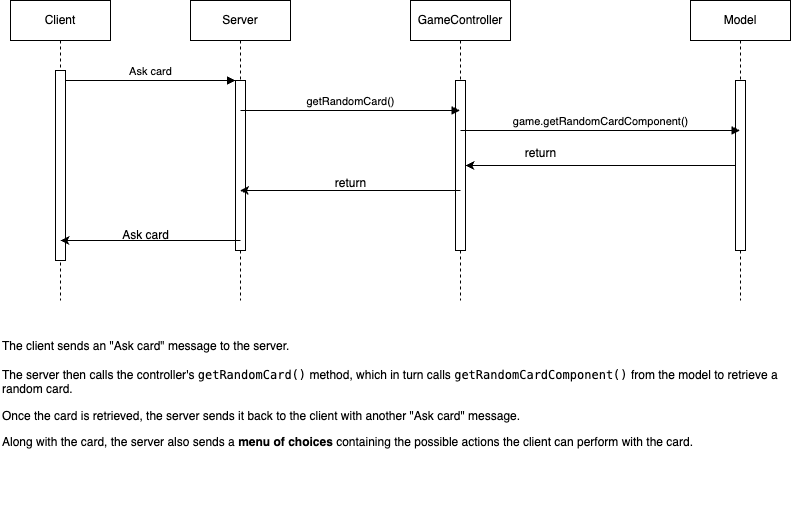

The diagram above was exported from draw.io. Its source (the exported page's mxGraphModel, read from the mxfile embedded in the PNG):
<mxGraphModel dx="933" dy="585" grid="1" gridSize="10" guides="1" tooltips="1" connect="1" arrows="1" fold="1" page="1" pageScale="1" pageWidth="850" pageHeight="1100" math="0" shadow="0">
  <root>
    <mxCell id="0" />
    <mxCell id="1" parent="0" />
    <mxCell id="aM9ryv3xv72pqoxQDRHE-1" value="Client" style="shape=umlLifeline;perimeter=lifelinePerimeter;whiteSpace=wrap;html=1;container=0;dropTarget=0;collapsible=0;recursiveResize=0;outlineConnect=0;portConstraint=eastwest;newEdgeStyle={&quot;edgeStyle&quot;:&quot;elbowEdgeStyle&quot;,&quot;elbow&quot;:&quot;vertical&quot;,&quot;curved&quot;:0,&quot;rounded&quot;:0};" parent="1" vertex="1">
      <mxGeometry x="40" y="40" width="100" height="300" as="geometry" />
    </mxCell>
    <mxCell id="aM9ryv3xv72pqoxQDRHE-2" value="" style="html=1;points=[];perimeter=orthogonalPerimeter;outlineConnect=0;targetShapes=umlLifeline;portConstraint=eastwest;newEdgeStyle={&quot;edgeStyle&quot;:&quot;elbowEdgeStyle&quot;,&quot;elbow&quot;:&quot;vertical&quot;,&quot;curved&quot;:0,&quot;rounded&quot;:0};" parent="aM9ryv3xv72pqoxQDRHE-1" vertex="1">
      <mxGeometry x="45" y="70" width="10" height="190" as="geometry" />
    </mxCell>
    <mxCell id="aM9ryv3xv72pqoxQDRHE-5" value="Server" style="shape=umlLifeline;perimeter=lifelinePerimeter;whiteSpace=wrap;html=1;container=0;dropTarget=0;collapsible=0;recursiveResize=0;outlineConnect=0;portConstraint=eastwest;newEdgeStyle={&quot;edgeStyle&quot;:&quot;elbowEdgeStyle&quot;,&quot;elbow&quot;:&quot;vertical&quot;,&quot;curved&quot;:0,&quot;rounded&quot;:0};" parent="1" vertex="1">
      <mxGeometry x="220" y="40" width="100" height="300" as="geometry" />
    </mxCell>
    <mxCell id="aM9ryv3xv72pqoxQDRHE-6" value="" style="html=1;points=[];perimeter=orthogonalPerimeter;outlineConnect=0;targetShapes=umlLifeline;portConstraint=eastwest;newEdgeStyle={&quot;edgeStyle&quot;:&quot;elbowEdgeStyle&quot;,&quot;elbow&quot;:&quot;vertical&quot;,&quot;curved&quot;:0,&quot;rounded&quot;:0};" parent="aM9ryv3xv72pqoxQDRHE-5" vertex="1">
      <mxGeometry x="45" y="80" width="10" height="170" as="geometry" />
    </mxCell>
    <mxCell id="aM9ryv3xv72pqoxQDRHE-7" value="Ask card" style="html=1;verticalAlign=bottom;endArrow=block;edgeStyle=elbowEdgeStyle;elbow=vertical;curved=0;rounded=0;" parent="1" source="aM9ryv3xv72pqoxQDRHE-2" target="aM9ryv3xv72pqoxQDRHE-6" edge="1">
      <mxGeometry relative="1" as="geometry">
        <mxPoint x="195" y="130" as="sourcePoint" />
        <Array as="points">
          <mxPoint x="180" y="120" />
        </Array>
      </mxGeometry>
    </mxCell>
    <mxCell id="6T5P3e6p1emUHx658Fwv-1" value="GameController" style="shape=umlLifeline;perimeter=lifelinePerimeter;whiteSpace=wrap;html=1;container=0;dropTarget=0;collapsible=0;recursiveResize=0;outlineConnect=0;portConstraint=eastwest;newEdgeStyle={&quot;edgeStyle&quot;:&quot;elbowEdgeStyle&quot;,&quot;elbow&quot;:&quot;vertical&quot;,&quot;curved&quot;:0,&quot;rounded&quot;:0};" vertex="1" parent="1">
      <mxGeometry x="440" y="40" width="100" height="300" as="geometry" />
    </mxCell>
    <mxCell id="6T5P3e6p1emUHx658Fwv-2" value="" style="html=1;points=[];perimeter=orthogonalPerimeter;outlineConnect=0;targetShapes=umlLifeline;portConstraint=eastwest;newEdgeStyle={&quot;edgeStyle&quot;:&quot;elbowEdgeStyle&quot;,&quot;elbow&quot;:&quot;vertical&quot;,&quot;curved&quot;:0,&quot;rounded&quot;:0};" vertex="1" parent="6T5P3e6p1emUHx658Fwv-1">
      <mxGeometry x="45" y="80" width="10" height="170" as="geometry" />
    </mxCell>
    <mxCell id="6T5P3e6p1emUHx658Fwv-3" value="Model" style="shape=umlLifeline;perimeter=lifelinePerimeter;whiteSpace=wrap;html=1;container=0;dropTarget=0;collapsible=0;recursiveResize=0;outlineConnect=0;portConstraint=eastwest;newEdgeStyle={&quot;edgeStyle&quot;:&quot;elbowEdgeStyle&quot;,&quot;elbow&quot;:&quot;vertical&quot;,&quot;curved&quot;:0,&quot;rounded&quot;:0};" vertex="1" parent="1">
      <mxGeometry x="720" y="40" width="100" height="300" as="geometry" />
    </mxCell>
    <mxCell id="6T5P3e6p1emUHx658Fwv-4" value="" style="html=1;points=[];perimeter=orthogonalPerimeter;outlineConnect=0;targetShapes=umlLifeline;portConstraint=eastwest;newEdgeStyle={&quot;edgeStyle&quot;:&quot;elbowEdgeStyle&quot;,&quot;elbow&quot;:&quot;vertical&quot;,&quot;curved&quot;:0,&quot;rounded&quot;:0};" vertex="1" parent="6T5P3e6p1emUHx658Fwv-3">
      <mxGeometry x="45" y="80" width="10" height="170" as="geometry" />
    </mxCell>
    <mxCell id="6T5P3e6p1emUHx658Fwv-5" value="getRandomCard()" style="html=1;verticalAlign=bottom;endArrow=block;edgeStyle=elbowEdgeStyle;elbow=vertical;curved=0;rounded=0;" edge="1" parent="1" target="6T5P3e6p1emUHx658Fwv-1">
      <mxGeometry relative="1" as="geometry">
        <mxPoint x="270" y="150" as="sourcePoint" />
        <Array as="points">
          <mxPoint x="355" y="150" />
        </Array>
        <mxPoint x="440" y="150" as="targetPoint" />
      </mxGeometry>
    </mxCell>
    <mxCell id="6T5P3e6p1emUHx658Fwv-6" value="game.getRandomCardComponent()" style="html=1;verticalAlign=bottom;endArrow=block;edgeStyle=elbowEdgeStyle;elbow=vertical;curved=0;rounded=0;" edge="1" parent="1" target="6T5P3e6p1emUHx658Fwv-3">
      <mxGeometry relative="1" as="geometry">
        <mxPoint x="490" y="170" as="sourcePoint" />
        <Array as="points">
          <mxPoint x="575" y="170" />
        </Array>
        <mxPoint x="710" y="170" as="targetPoint" />
      </mxGeometry>
    </mxCell>
    <mxCell id="6T5P3e6p1emUHx658Fwv-7" value="" style="endArrow=classic;html=1;rounded=0;" edge="1" parent="1" target="aM9ryv3xv72pqoxQDRHE-5">
      <mxGeometry width="50" height="50" relative="1" as="geometry">
        <mxPoint x="490" y="230" as="sourcePoint" />
        <mxPoint x="450" y="280" as="targetPoint" />
        <Array as="points">
          <mxPoint x="490" y="230" />
          <mxPoint x="420" y="230" />
        </Array>
      </mxGeometry>
    </mxCell>
    <mxCell id="6T5P3e6p1emUHx658Fwv-8" value="" style="endArrow=classic;html=1;rounded=0;" edge="1" parent="1" source="6T5P3e6p1emUHx658Fwv-4" target="6T5P3e6p1emUHx658Fwv-2">
      <mxGeometry width="50" height="50" relative="1" as="geometry">
        <mxPoint x="400" y="330" as="sourcePoint" />
        <mxPoint x="450" y="280" as="targetPoint" />
      </mxGeometry>
    </mxCell>
    <mxCell id="6T5P3e6p1emUHx658Fwv-9" value="return" style="text;html=1;align=center;verticalAlign=middle;resizable=0;points=[];autosize=1;strokeColor=none;fillColor=none;" vertex="1" parent="1">
      <mxGeometry x="545" y="178" width="50" height="30" as="geometry" />
    </mxCell>
    <mxCell id="6T5P3e6p1emUHx658Fwv-10" value="return" style="text;html=1;align=center;verticalAlign=middle;resizable=0;points=[];autosize=1;strokeColor=none;fillColor=none;" vertex="1" parent="1">
      <mxGeometry x="355" y="208" width="50" height="30" as="geometry" />
    </mxCell>
    <mxCell id="6T5P3e6p1emUHx658Fwv-11" value="" style="endArrow=classic;html=1;rounded=0;" edge="1" parent="1">
      <mxGeometry width="50" height="50" relative="1" as="geometry">
        <mxPoint x="270" y="280" as="sourcePoint" />
        <mxPoint x="90" y="280" as="targetPoint" />
        <Array as="points">
          <mxPoint x="260" y="280" />
          <mxPoint x="270" y="280" />
          <mxPoint x="240" y="280" />
        </Array>
      </mxGeometry>
    </mxCell>
    <mxCell id="6T5P3e6p1emUHx658Fwv-12" value="Ask card" style="text;html=1;align=center;verticalAlign=middle;resizable=0;points=[];autosize=1;strokeColor=none;fillColor=none;" vertex="1" parent="1">
      <mxGeometry x="140" y="260" width="70" height="30" as="geometry" />
    </mxCell>
    <mxCell id="6T5P3e6p1emUHx658Fwv-15" value="&lt;p data-start=&quot;86&quot; data-end=&quot;397&quot; class=&quot;&quot;&gt;The client sends an &quot;Ask card&quot; message to the server.&lt;br data-start=&quot;139&quot; data-end=&quot;142&quot;&gt;&lt;br&gt;The server then calls the controller's &lt;code data-start=&quot;181&quot; data-end=&quot;198&quot;&gt;getRandomCard()&lt;/code&gt; method, which in turn calls &lt;code data-start=&quot;227&quot; data-end=&quot;253&quot;&gt;getRandomCardComponent()&lt;/code&gt; from the model to retrieve a random card.&lt;/p&gt;&lt;p data-start=&quot;86&quot; data-end=&quot;397&quot; class=&quot;&quot;&gt;Once the card is retrieved, the server sends it back to the client with another &quot;Ask card&quot; message.&lt;/p&gt;&lt;p data-start=&quot;86&quot; data-end=&quot;397&quot; class=&quot;&quot;&gt;&lt;span style=&quot;background-color: transparent; color: light-dark(rgb(0, 0, 0), rgb(255, 255, 255));&quot;&gt;Along with the card, the server also sends a &lt;/span&gt;&lt;strong style=&quot;background-color: transparent; color: light-dark(rgb(0, 0, 0), rgb(255, 255, 255));&quot; data-start=&quot;444&quot; data-end=&quot;463&quot;&gt;menu of choices&lt;/strong&gt;&lt;span style=&quot;background-color: transparent; color: light-dark(rgb(0, 0, 0), rgb(255, 255, 255));&quot;&gt; containing the possible actions the client can perform with the card.&lt;/span&gt;&lt;/p&gt;" style="text;whiteSpace=wrap;html=1;" vertex="1" parent="1">
      <mxGeometry x="30" y="360" width="800" height="200" as="geometry" />
    </mxCell>
  </root>
</mxGraphModel>